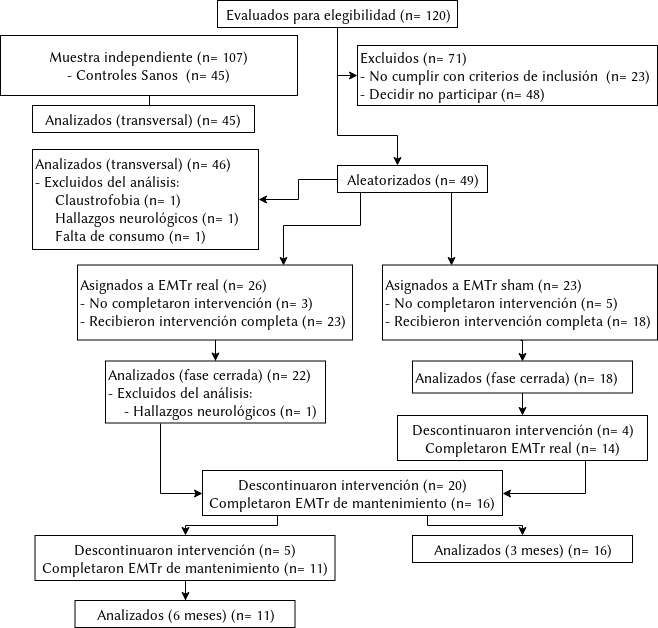

The diagram above was exported from draw.io. Its source (the exported page's mxGraphModel, read from the mxfile embedded in the PNG):
<mxGraphModel dx="1422" dy="820" grid="1" gridSize="10" guides="1" tooltips="1" connect="1" arrows="1" fold="1" page="1" pageScale="1" pageWidth="850" pageHeight="1100" math="0" shadow="0">
  <root>
    <mxCell id="0" />
    <mxCell id="1" parent="0" />
    <mxCell id="UXCSipAswHnarufecaJP-3" style="edgeStyle=orthogonalEdgeStyle;rounded=0;orthogonalLoop=1;jettySize=auto;html=1;" parent="1" source="HB8jNzePgzjmBR3Wgkgj-1" target="HB8jNzePgzjmBR3Wgkgj-2" edge="1">
      <mxGeometry relative="1" as="geometry">
        <Array as="points">
          <mxPoint x="455" y="170" />
          <mxPoint x="515" y="170" />
        </Array>
      </mxGeometry>
    </mxCell>
    <mxCell id="HB8jNzePgzjmBR3Wgkgj-1" value="&lt;font style=&quot;font-size: 15px&quot;&gt;Evaluados para elegibilidad (n= 120)&lt;/font&gt;" style="rounded=0;whiteSpace=wrap;html=1;rotation=0;" parent="1" vertex="1">
      <mxGeometry x="335" y="35" width="240" height="27" as="geometry" />
    </mxCell>
    <mxCell id="HB8jNzePgzjmBR3Wgkgj-6" value="&lt;div style=&quot;font-size: 15px&quot; align=&quot;left&quot;&gt;&lt;font style=&quot;font-size: 15px&quot;&gt;Excluidos (n= 71)&lt;br&gt;- No cumplir con criterios de inclusión&amp;nbsp; (n= 23)&lt;br&gt;- Decidir no participar (n= 48)&lt;br&gt;&lt;/font&gt;&lt;/div&gt;" style="rounded=0;whiteSpace=wrap;html=1;align=left;container=1;rotation=0;" parent="1" vertex="1" collapsed="1">
      <mxGeometry x="475" y="80" width="300" height="60" as="geometry">
        <mxRectangle x="400" y="80" width="190" height="56" as="alternateBounds" />
      </mxGeometry>
    </mxCell>
    <mxCell id="HB8jNzePgzjmBR3Wgkgj-7" value="" style="edgeStyle=orthogonalEdgeStyle;rounded=0;orthogonalLoop=1;jettySize=auto;html=1;exitX=0.5;exitY=1;exitDx=0;exitDy=0;entryX=0;entryY=0.5;entryDx=0;entryDy=0;" parent="1" source="HB8jNzePgzjmBR3Wgkgj-1" target="HB8jNzePgzjmBR3Wgkgj-6" edge="1">
      <mxGeometry relative="1" as="geometry" />
    </mxCell>
    <mxCell id="UXCSipAswHnarufecaJP-4" style="edgeStyle=orthogonalEdgeStyle;rounded=0;orthogonalLoop=1;jettySize=auto;html=1;entryX=1;entryY=0.5;entryDx=0;entryDy=0;" parent="1" source="HB8jNzePgzjmBR3Wgkgj-2" target="sRWXhoOYLkrZEvFtPLJc-14" edge="1">
      <mxGeometry relative="1" as="geometry" />
    </mxCell>
    <mxCell id="UXCSipAswHnarufecaJP-5" style="edgeStyle=orthogonalEdgeStyle;rounded=0;orthogonalLoop=1;jettySize=auto;html=1;exitX=0.25;exitY=1;exitDx=0;exitDy=0;entryX=0.75;entryY=0;entryDx=0;entryDy=0;" parent="1" source="HB8jNzePgzjmBR3Wgkgj-2" target="sRWXhoOYLkrZEvFtPLJc-1" edge="1">
      <mxGeometry relative="1" as="geometry">
        <Array as="points">
          <mxPoint x="478" y="260" />
          <mxPoint x="401" y="260" />
        </Array>
      </mxGeometry>
    </mxCell>
    <mxCell id="UXCSipAswHnarufecaJP-6" style="edgeStyle=orthogonalEdgeStyle;rounded=0;orthogonalLoop=1;jettySize=auto;html=1;entryX=0.25;entryY=0;entryDx=0;entryDy=0;" parent="1" target="sRWXhoOYLkrZEvFtPLJc-2" edge="1">
      <mxGeometry relative="1" as="geometry">
        <mxPoint x="569" y="227" as="sourcePoint" />
      </mxGeometry>
    </mxCell>
    <mxCell id="HB8jNzePgzjmBR3Wgkgj-2" value="&lt;font style=&quot;font-size: 15px&quot;&gt;Aleatorizados (n= 49)&lt;/font&gt;" style="rounded=0;whiteSpace=wrap;html=1;rotation=0;" parent="1" vertex="1">
      <mxGeometry x="455" y="200" width="150" height="27" as="geometry" />
    </mxCell>
    <mxCell id="S6jcayarjNDYiDC0DFhH-3" style="edgeStyle=orthogonalEdgeStyle;rounded=0;orthogonalLoop=1;jettySize=auto;html=1;" parent="1" source="sRWXhoOYLkrZEvFtPLJc-1" target="sRWXhoOYLkrZEvFtPLJc-21" edge="1">
      <mxGeometry relative="1" as="geometry" />
    </mxCell>
    <mxCell id="sRWXhoOYLkrZEvFtPLJc-1" value="&lt;div style=&quot;font-size: 15px&quot; align=&quot;left&quot;&gt;&lt;font style=&quot;font-size: 15px&quot;&gt;Asignados a EMTr real (n= 26)&lt;br&gt;- No completaron intervención  (n= 3)&lt;br&gt;- Recibieron intervención completa (n= 23)&lt;br&gt;&lt;/font&gt;&lt;/div&gt;" style="rounded=0;whiteSpace=wrap;html=1;align=left;rotation=0;" parent="1" vertex="1">
      <mxGeometry x="195" y="299.5" width="275" height="75" as="geometry" />
    </mxCell>
    <mxCell id="S6jcayarjNDYiDC0DFhH-4" style="edgeStyle=orthogonalEdgeStyle;rounded=0;orthogonalLoop=1;jettySize=auto;html=1;exitX=0.5;exitY=1;exitDx=0;exitDy=0;entryX=0.5;entryY=0;entryDx=0;entryDy=0;" parent="1" source="sRWXhoOYLkrZEvFtPLJc-2" target="sRWXhoOYLkrZEvFtPLJc-19" edge="1">
      <mxGeometry relative="1" as="geometry" />
    </mxCell>
    <mxCell id="sRWXhoOYLkrZEvFtPLJc-2" value="&lt;font style=&quot;font-size: 15px&quot;&gt;Asignados a EMTr sham (n= 23)&lt;br&gt;&lt;/font&gt;&lt;div style=&quot;font-size: 15px&quot; align=&quot;left&quot;&gt;&lt;font style=&quot;font-size: 15px&quot;&gt;- No completaron intervención (n= 5)&lt;br&gt;- Recibieron intervención completa (n= 18)&lt;br&gt;&lt;/font&gt;&lt;/div&gt;" style="rounded=0;whiteSpace=wrap;html=1;align=left;rotation=0;" parent="1" vertex="1">
      <mxGeometry x="500" y="299.5" width="275" height="75" as="geometry" />
    </mxCell>
    <mxCell id="sRWXhoOYLkrZEvFtPLJc-24" value="" style="edgeStyle=orthogonalEdgeStyle;rounded=0;orthogonalLoop=1;jettySize=auto;html=1;" parent="1" source="sRWXhoOYLkrZEvFtPLJc-19" target="sRWXhoOYLkrZEvFtPLJc-11" edge="1">
      <mxGeometry relative="1" as="geometry" />
    </mxCell>
    <mxCell id="sRWXhoOYLkrZEvFtPLJc-19" value="&lt;div style=&quot;font-size: 15px&quot; align=&quot;left&quot;&gt;&lt;font style=&quot;font-size: 15px&quot;&gt;Analizados (fase cerrada) (n= 18)&lt;/font&gt;&lt;/div&gt;" style="rounded=0;whiteSpace=wrap;html=1;align=left;rotation=0;" parent="1" vertex="1">
      <mxGeometry x="530" y="395.5" width="220" height="32" as="geometry" />
    </mxCell>
    <mxCell id="S6jcayarjNDYiDC0DFhH-7" style="edgeStyle=orthogonalEdgeStyle;rounded=0;orthogonalLoop=1;jettySize=auto;html=1;exitX=0.75;exitY=1;exitDx=0;exitDy=0;entryX=1;entryY=0.5;entryDx=0;entryDy=0;" parent="1" source="sRWXhoOYLkrZEvFtPLJc-11" target="sRWXhoOYLkrZEvFtPLJc-28" edge="1">
      <mxGeometry relative="1" as="geometry">
        <mxPoint x="620" y="537.5" as="targetPoint" />
        <Array as="points">
          <mxPoint x="703" y="528" />
        </Array>
      </mxGeometry>
    </mxCell>
    <mxCell id="sRWXhoOYLkrZEvFtPLJc-11" value="&lt;div style=&quot;font-size: 15px&quot; align=&quot;center&quot;&gt;&lt;font style=&quot;font-size: 15px&quot;&gt;Descontinuaron intervención (n= 4)&lt;/font&gt;&lt;/div&gt;&lt;div style=&quot;font-size: 15px&quot; align=&quot;center&quot;&gt;&lt;font style=&quot;font-size: 15px&quot;&gt;Completaron EMTr real (n= 14)&lt;br&gt;&lt;/font&gt;&lt;/div&gt;" style="rounded=0;whiteSpace=wrap;html=1;align=center;rotation=0;" parent="1" vertex="1">
      <mxGeometry x="515" y="450" width="250" height="45" as="geometry" />
    </mxCell>
    <mxCell id="UXCSipAswHnarufecaJP-7" style="edgeStyle=orthogonalEdgeStyle;rounded=0;orthogonalLoop=1;jettySize=auto;html=1;entryX=0.5;entryY=0;entryDx=0;entryDy=0;" parent="1" source="sRWXhoOYLkrZEvFtPLJc-4" target="sRWXhoOYLkrZEvFtPLJc-15" edge="1">
      <mxGeometry relative="1" as="geometry" />
    </mxCell>
    <mxCell id="sRWXhoOYLkrZEvFtPLJc-4" value="&lt;font style=&quot;font-size: 15px&quot;&gt;Muestra independiente (n= 107)&lt;br&gt;&lt;/font&gt;&lt;div style=&quot;font-size: 15px&quot; align=&quot;center&quot;&gt;&lt;font style=&quot;font-size: 15px&quot;&gt;- Controles Sanos&amp;nbsp; (n= 45)&lt;br&gt;&lt;/font&gt;&lt;/div&gt;" style="rounded=0;whiteSpace=wrap;html=1;align=center;rotation=0;" parent="1" vertex="1">
      <mxGeometry x="118" y="70" width="297" height="60" as="geometry" />
    </mxCell>
    <mxCell id="sRWXhoOYLkrZEvFtPLJc-15" value="&lt;div style=&quot;font-size: 15px&quot; align=&quot;center&quot;&gt;&lt;font style=&quot;font-size: 15px&quot;&gt;Analizados (transversal) (n= 45)&lt;br&gt;&lt;/font&gt;&lt;/div&gt;" style="rounded=0;whiteSpace=wrap;html=1;align=center;rotation=0;" parent="1" vertex="1">
      <mxGeometry x="150" y="140" width="222" height="27" as="geometry" />
    </mxCell>
    <mxCell id="sRWXhoOYLkrZEvFtPLJc-14" value="&lt;div&gt;&lt;font style=&quot;font-size: 15px&quot;&gt;Analizados (transversal) (n= 46)&lt;/font&gt;&lt;br&gt;&lt;font style=&quot;font-size: 15px&quot;&gt;- Excluidos del análisis:&lt;/font&gt;&lt;br&gt;&lt;div align=&quot;left&quot;&gt;&lt;font style=&quot;font-size: 15px&quot;&gt;&amp;nbsp;&amp;nbsp;&amp;nbsp;&amp;nbsp; Claustrofobia (n= 1)&lt;/font&gt;&lt;br&gt;&lt;/div&gt;&lt;/div&gt;&lt;div align=&quot;left&quot;&gt;&lt;font style=&quot;font-size: 15px&quot;&gt;&amp;nbsp;&amp;nbsp;&amp;nbsp;&amp;nbsp; Hallazgos neurológicos (n= 1)&lt;/font&gt;&lt;/div&gt;&lt;div align=&quot;left&quot;&gt;&lt;font style=&quot;font-size: 15px&quot;&gt;&amp;nbsp;&amp;nbsp;&amp;nbsp;&amp;nbsp; Falta de consumo (n= 1)&lt;br&gt;&lt;/font&gt;&lt;/div&gt;" style="rounded=0;whiteSpace=wrap;html=1;rotation=0;align=left;" parent="1" vertex="1">
      <mxGeometry x="150" y="184" width="226" height="100" as="geometry" />
    </mxCell>
    <mxCell id="S6jcayarjNDYiDC0DFhH-8" style="edgeStyle=orthogonalEdgeStyle;rounded=0;orthogonalLoop=1;jettySize=auto;html=1;exitX=0.25;exitY=1;exitDx=0;exitDy=0;entryX=0;entryY=0.5;entryDx=0;entryDy=0;" parent="1" source="sRWXhoOYLkrZEvFtPLJc-21" target="sRWXhoOYLkrZEvFtPLJc-28" edge="1">
      <mxGeometry relative="1" as="geometry" />
    </mxCell>
    <mxCell id="sRWXhoOYLkrZEvFtPLJc-21" value="&lt;div style=&quot;font-size: 15px&quot; align=&quot;left&quot;&gt;&lt;font style=&quot;font-size: 15px&quot;&gt;Analizados (fase cerrada) (n= 22)&lt;/font&gt;&lt;/div&gt;&lt;div style=&quot;font-size: 15px&quot; align=&quot;left&quot;&gt;&lt;font style=&quot;font-size: 15px&quot;&gt;- Excluidos del análisis:&lt;br&gt;&amp;nbsp;&amp;nbsp;&amp;nbsp; - Hallazgos neurológicos (n= 1)&lt;br&gt;&lt;/font&gt;&lt;/div&gt;" style="rounded=0;whiteSpace=wrap;html=1;align=left;rotation=0;" parent="1" vertex="1">
      <mxGeometry x="223" y="395.5" width="220" height="62" as="geometry" />
    </mxCell>
    <mxCell id="yWYH5dh1_XAvwiyfMogE-4" style="edgeStyle=orthogonalEdgeStyle;rounded=0;orthogonalLoop=1;jettySize=auto;html=1;exitX=0.25;exitY=1;exitDx=0;exitDy=0;entryX=0.5;entryY=0;entryDx=0;entryDy=0;" parent="1" source="sRWXhoOYLkrZEvFtPLJc-28" target="yWYH5dh1_XAvwiyfMogE-2" edge="1">
      <mxGeometry relative="1" as="geometry">
        <Array as="points">
          <mxPoint x="395" y="560" />
          <mxPoint x="303" y="560" />
        </Array>
      </mxGeometry>
    </mxCell>
    <mxCell id="yWYH5dh1_XAvwiyfMogE-7" style="edgeStyle=orthogonalEdgeStyle;rounded=0;orthogonalLoop=1;jettySize=auto;html=1;exitX=0.75;exitY=1;exitDx=0;exitDy=0;entryX=0.5;entryY=0;entryDx=0;entryDy=0;" parent="1" source="sRWXhoOYLkrZEvFtPLJc-28" target="yWYH5dh1_XAvwiyfMogE-6" edge="1">
      <mxGeometry relative="1" as="geometry">
        <Array as="points">
          <mxPoint x="545" y="560" />
          <mxPoint x="640" y="560" />
        </Array>
      </mxGeometry>
    </mxCell>
    <mxCell id="sRWXhoOYLkrZEvFtPLJc-28" value="&lt;font style=&quot;font-size: 15px&quot;&gt;Descontinuaron intervención (n= 20)&lt;/font&gt;&lt;div style=&quot;font-size: 15px&quot; align=&quot;center&quot;&gt;&lt;font style=&quot;font-size: 15px&quot;&gt;Completaron EMTr de mantenimiento (n= 16)&lt;br&gt;&lt;/font&gt;&lt;/div&gt;" style="rounded=0;whiteSpace=wrap;html=1;align=center;rotation=0;" parent="1" vertex="1">
      <mxGeometry x="320" y="505" width="300" height="45" as="geometry" />
    </mxCell>
    <mxCell id="yWYH5dh1_XAvwiyfMogE-1" value="" style="edgeStyle=orthogonalEdgeStyle;rounded=0;orthogonalLoop=1;jettySize=auto;html=1;" parent="1" source="yWYH5dh1_XAvwiyfMogE-2" target="yWYH5dh1_XAvwiyfMogE-3" edge="1">
      <mxGeometry relative="1" as="geometry" />
    </mxCell>
    <mxCell id="yWYH5dh1_XAvwiyfMogE-2" value="&lt;font style=&quot;font-size: 15px&quot;&gt;Descontinuaron intervención (n= 5)&lt;/font&gt;&lt;div style=&quot;font-size: 15px&quot; align=&quot;center&quot;&gt;&lt;font style=&quot;font-size: 15px&quot;&gt;Completaron EMTr de mantenimiento (n= 11)&lt;br&gt;&lt;/font&gt;&lt;/div&gt;" style="rounded=0;whiteSpace=wrap;html=1;align=center;rotation=0;" parent="1" vertex="1">
      <mxGeometry x="152.5" y="570" width="300" height="45" as="geometry" />
    </mxCell>
    <mxCell id="yWYH5dh1_XAvwiyfMogE-3" value="&lt;div align=&quot;center&quot;&gt;&lt;font style=&quot;font-size: 15px&quot;&gt;Analizados (6 meses) (n= 11)&lt;/font&gt;&lt;/div&gt;" style="rounded=0;whiteSpace=wrap;html=1;align=center;rotation=0;" parent="1" vertex="1">
      <mxGeometry x="192.5" y="635" width="220" height="27" as="geometry" />
    </mxCell>
    <mxCell id="yWYH5dh1_XAvwiyfMogE-6" value="&lt;div align=&quot;center&quot;&gt;&lt;font style=&quot;font-size: 15px&quot;&gt;Analizados (3 meses) (n= 16)&lt;/font&gt;&lt;/div&gt;" style="rounded=0;whiteSpace=wrap;html=1;align=center;rotation=0;" parent="1" vertex="1">
      <mxGeometry x="530" y="570" width="220" height="27" as="geometry" />
    </mxCell>
  </root>
</mxGraphModel>